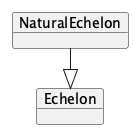

The diagram above was rendered by PlantUML. Its source (embedded in the PNG):
@startuml
!pragma layout elk
left to right direction

    object "NaturalEchelon" as NaturalEchelon {
    }
    object "Echelon" as Echelon
    NaturalEchelon --|> Echelon

@enduml